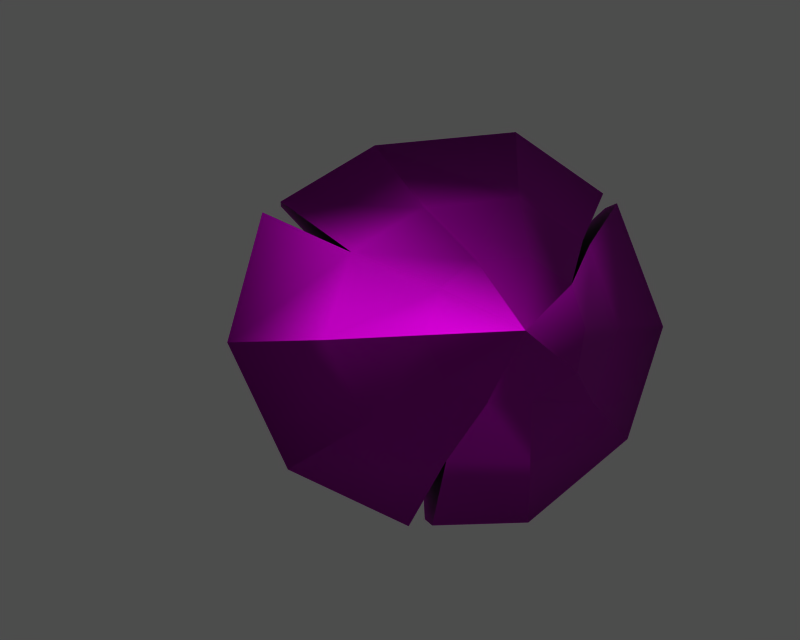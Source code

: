 # Source: id400859.blend  (saved by Blender 3.6.13; exported with 4.5.12 LTS)
import bpy
from mathutils import Matrix  # noqa: F401  (used for matrix-valued properties, if any)

bpy.ops.wm.read_factory_settings(use_empty=True)
scene = bpy.context.scene
scene.name = '1'

# ---- collections
col_collection_1 = bpy.data.collections.new('Collection 1'); scene.collection.children.link(col_collection_1)

# ---- images (referenced by path relative to the original .blend; pixels are not part of the script)
import os
ASSET_DIR = os.environ.get("B2B_ASSET_DIR", "")  # directory of the original .blend (textures are referenced by path, not embedded)
HERE = os.path.dirname(os.path.abspath(__file__))  # packed textures are extracted next to this script under _unpacked/

def load_image(name, relpath, width, height, colorspace="sRGB"):
    """Load a texture the original file referenced (path relative to the .blend, or extracted next to this script)."""
    p = next((c for c in (os.path.join(HERE, relpath), os.path.join(ASSET_DIR, relpath)) if relpath and os.path.exists(c)), "")
    if p:
        img = bpy.data.images.load(p, check_existing=True)
        img.name = name
    else:  # same state as the original file: an image datablock whose file is absent (Cycles renders it pink)
        img = bpy.data.images.new(name, width, height)
        img.source = "FILE"
        img.filepath = "//" + (relpath or name)
    img.colorspace_settings.name = colorspace
    return img
img_e_nb_0001_none02_diff = load_image('e_nb_0001_none02_diff', 'dropitem.dds', 1024, 1024, 'Non-Color')
img_e_nb_0001_none02_norm = load_image('e_nb_0001_none02_norm', 'dropitem_n.dds', 1024, 1024, 'Non-Color')
img_e_nb_0001_none02_spec = load_image('e_nb_0001_none02_spec', 'dropitem_sp.dds', 1024, 1024, 'Non-Color')

# ---- materials (node trees are filled in below, after node groups)
mat_e_nb_0001_none02_mat_001 = bpy.data.materials.new('e_nb_0001_none02_mat.001')

# ---- material node trees
mat_e_nb_0001_none02_mat_001.use_nodes = True; mat_e_nb_0001_none02_mat_001.node_tree.nodes.clear()
_N = mat_e_nb_0001_none02_mat_001.node_tree.nodes; _L = mat_e_nb_0001_none02_mat_001.node_tree.links
n0 = _N.new('ShaderNodeBsdfPrincipled'); n0.name = 'Principled BSDF'; n0.location = (0, 0)
n0.distribution = 'GGX'
n0.subsurface_method = 'RANDOM_WALK_SKIN'
n0.inputs[3].default_value = 1.45
n0.inputs[27].default_value = (0.0, 0.0, 0.0, 1.0)
n0.inputs[28].default_value = 1.0
n1 = _N.new('ShaderNodeOutputMaterial'); n1.name = 'Material Output'; n1.location = (0, 0)
n2 = _N.new('ShaderNodeTexImage'); n2.name = 'Image Texture'; n2.location = (0, 0)
n2.image = img_e_nb_0001_none02_diff
n3 = _N.new('ShaderNodeUVMap'); n3.name = 'UV Map'; n3.location = (0, 0)
n4 = _N.new('ShaderNodeTexImage'); n4.name = 'Image Texture.001'; n4.location = (0, 0)
n4.image = img_e_nb_0001_none02_norm
n5 = _N.new('ShaderNodeNormalMap'); n5.name = 'Normal Map'; n5.location = (0, 0)
n6 = _N.new('ShaderNodeUVMap'); n6.name = 'UV Map.001'; n6.location = (0, 0)
n7 = _N.new('ShaderNodeTexImage'); n7.name = 'Image Texture.002'; n7.location = (0, 0)
n7.image = img_e_nb_0001_none02_spec
n8 = _N.new('ShaderNodeUVMap'); n8.name = 'UV Map.002'; n8.location = (0, 0)
_L.new(n0.outputs[0], n1.inputs[0])
_L.new(n2.outputs[0], n0.inputs[0])
_L.new(n3.outputs[0], n2.inputs[0])
_L.new(n4.outputs[0], n5.inputs[1])
_L.new(n5.outputs[0], n0.inputs[5])
_L.new(n6.outputs[0], n4.inputs[0])
_L.new(n7.outputs[0], n0.inputs[13])
_L.new(n8.outputs[0], n7.inputs[0])
n1.is_active_output = True

# ---- meshes
me_e_nb_0001_none02 = bpy.data.meshes.new('e_nb_0001_none02')
me_e_nb_0001_none02.from_pydata([(-9.872, 7.572, 5.377), (-13.97, 11.27, 2.384), (-13.84, 9.938, 0.4602), (-9.81, 5.81, 2.653), (-8.289, 10.55, 6.262), (-13.05, 13.54, 2.897), (-5.989, 12.99, 4.789), (-11.6, 15.43, 1.697), (-4.319, 13.48, 1.822), (-10.48, 15.83, -0.5115), (-11.6, 15.43, 1.697), (-5.989, 12.99, 4.789), (-4.257, 11.72, -0.9023), (-10.34, 14.5, -2.436), (-5.84, 8.74, -1.787), (-11.27, 12.23, -2.948), (-8.14, 6.294, -0.3148), (-12.72, 10.34, -1.749), (6.977, 1.333, 12.97), (-3.151, 4.535, 7.981), (-3.288, 3.499, 6.071), (7.048, 0.7289, 12.1), (7.373, 2.371, 13.19), (-1.679, 6.195, 8.846), (8.004, 3.236, 12.63), (0.2651, 7.505, 8.159), (8.502, 3.42, 11.63), (1.543, 7.7, 6.322), (0.2651, 7.505, 8.159), (8.004, 3.236, 12.63), (8.573, 2.816, 10.76), (1.405, 6.664, 4.411), (8.177, 1.778, 10.55), (-0.06613, 5.004, 3.547), (7.545, 0.9132, 11.1), (-2.01, 3.693, 4.234), (-1.679, 6.195, 8.846), (0.2651, 7.505, 8.159), (-5.989, 12.99, 4.789), (-8.289, 10.55, 6.262), (4.956, -5.811, 19.97), (-1.419, -7.252, 21.47), (-1.732, -10.79, 13.28), (4.577, -8.107, 14.51), (-1.0, -5.987, 21.94), (6.604, -0.5421, 21.75), (1.249, 0.8087, 24.5), (10.68, 4.226, 22.15), (7.462, 8.319, 24.85), (1.249, 0.8087, 24.5), (6.604, -0.5421, 21.75), (16.59, 8.548, 12.74), (16.85, 14.9, 10.38), (12.95, 13.37, 19.53), (14.29, 7.592, 18.61), (17.2, 4.771, 8.619), (17.74, 9.34, 3.735), (15.15, 0.5181, 5.249), (14.16, 2.367, -1.395), (17.74, 9.34, 3.735), (17.2, 4.771, 8.619), (8.09, -8.124, 9.678), (3.442, -10.84, 5.493), (9.366, -5.379, 0.4997), (11.87, -4.588, 6.556), (4.577, -8.107, 14.51), (-1.732, -10.79, 13.28), (11.48, -4.966, 19.13), (10.97, -5.963, 16.15), (11.93, -2.136, 20.18), (14.41, 0.1704, 20.25), (11.93, -2.136, 20.18), (17.42, 2.391, 15.42), (16.44, 1.938, 18.39), (18.04, 0.7545, 13.12), (16.0, -1.179, 11.12), (18.04, 0.7545, 13.12), (14.48, -4.028, 11.63), (11.87, -4.588, 6.556), (15.15, 0.5181, 5.249), (12.46, -5.796, 13.49), (14.48, -4.028, 11.63), (10.97, -5.963, 16.15), (16.44, -3.054, 17.14), (16.44, -3.054, 17.14), (16.44, 1.938, 18.39), (16.44, -3.054, 17.14), (16.44, -3.054, 17.14), (16.44, -3.054, 17.14), (-2.271, -6.507, 20.67), (-2.596, -9.973, 12.62), (2.5, -10.03, 4.992), (-2.596, -9.973, 12.62), (8.311, -4.666, 0.1033), (16.52, 9.766, 3.276), (13.03, 2.971, -1.78), (15.64, 15.24, 9.779), (16.52, 9.766, 3.276), (11.84, 13.75, 18.76), (0.339, 1.414, 23.63), (6.446, 8.777, 23.99), (0.339, 1.414, 23.63), (-1.838, -5.191, 21.16), (0.9404, -5.047, 11.91), (-2.596, -9.973, 12.62), (-2.271, -6.507, 20.67), (0.9473, -2.749, 16.71), (3.822, -4.871, 7.269), (2.5, -10.03, 4.992), (-2.596, -9.973, 12.62), (7.456, -1.702, 3.938), (8.311, -4.666, 0.1033), (2.5, -10.03, 4.992), (3.822, -4.871, 7.269), (12.71, 7.506, 5.937), (16.52, 9.766, 3.276), (13.03, 2.971, -1.78), (10.85, 3.025, 3.43), (12.32, 10.03, 10.5), (15.64, 15.24, 9.779), (9.833, 9.627, 15.38), (11.84, 13.75, 18.76), (15.64, 15.24, 9.779), (12.32, 10.03, 10.5), (1.991, 2.191, 18.73), (0.339, 1.414, 23.63), (6.446, 8.777, 23.99), (6.199, 6.459, 18.71), (0.9473, -2.749, 16.71), (-1.838, -5.191, 21.16), (3.957, 4.001, 9.588), (3.957, 4.001, 9.588), (10.85, 3.025, 3.43), (3.957, 4.001, 9.588), (3.957, 4.001, 9.588), (6.199, 6.459, 18.71), (3.957, 4.001, 9.588), (10.28, -3.905, 0.1391), (14.16, 2.367, -1.395), (9.152, -3.304, -0.2325), (13.03, 2.971, -1.78), (9.152, -3.304, -0.2325), (13.95, 7.269, 18.95), (12.18, 12.66, 20.28), (11.13, 13.1, 19.45), (11.13, 13.1, 19.45), (6.446, 8.777, 23.99), (7.456, -1.702, 3.938), (11.87, -4.588, 6.556), (9.366, -5.379, 0.4997), (8.311, -4.666, 0.1033), (10.28, -3.905, 0.1391), (11.87, -4.588, 6.556), (7.456, -1.702, 3.938), (9.152, -3.304, -0.2325), (-2.271, -6.507, 20.67), (-1.419, -7.252, 21.47), (4.956, -5.811, 19.97), (0.9473, -2.749, 16.71), (4.956, -5.811, 19.97), (-1.0, -5.987, 21.94), (-1.838, -5.191, 21.16), (0.9473, -2.749, 16.71), (12.95, 13.37, 19.53), (11.84, 13.75, 18.76), (9.833, 9.627, 15.38), (14.29, 7.592, 18.61), (16.44, 1.938, 18.39), (11.13, 13.1, 19.45), (12.18, 12.66, 20.28), (13.95, 7.269, 18.95), (16.44, 1.938, 18.39), (9.833, 9.627, 15.38), (-10.34, 14.5, -2.436), (-11.27, 12.23, -2.948), (-12.72, 10.34, -1.749), (-11.6, 15.43, 1.697), (-10.48, 15.83, -0.5115), (-13.97, 11.27, 2.384), (-13.05, 13.54, 2.897), (-13.84, 9.938, 0.4602), (8.502, 3.42, 11.63), (8.004, 3.236, 12.63), (7.373, 2.371, 13.19), (8.177, 1.778, 10.55), (8.573, 2.816, 10.76), (7.048, 0.7289, 12.1), (7.545, 0.9132, 11.1), (6.977, 1.333, 12.97)], [], [(0, 1, 2), (3, 0, 2), (4, 5, 1), (1, 0, 4), (6, 7, 5), (5, 4, 6), (8, 9, 10), (10, 11, 8), (12, 13, 9), (9, 8, 12), (14, 15, 13), (13, 12, 14), (16, 17, 15), (15, 14, 16), (3, 2, 17), (17, 16, 3), (18, 19, 20), (20, 21, 18), (22, 23, 19), (19, 18, 22), (24, 25, 23), (23, 22, 24), (26, 27, 28), (28, 29, 26), (30, 31, 27), (27, 26, 30), (32, 33, 31), (31, 30, 32), (34, 35, 33), (33, 32, 34), (21, 20, 35), (35, 34, 21), (19, 0, 20), (0, 3, 20), (19, 23, 4), (4, 0, 19), (36, 37, 38), (38, 39, 36), (28, 27, 8), (8, 11, 28), (27, 31, 12), (12, 8, 27), (31, 33, 14), (14, 12, 31), (33, 35, 16), (16, 14, 33), (35, 20, 3), (3, 16, 35), (40, 41, 42), (42, 43, 40), (44, 40, 45), (45, 46, 44), (47, 48, 49), (49, 50, 47), (51, 52, 53), (53, 54, 51), (55, 56, 52), (52, 51, 55), (57, 58, 59), (59, 60, 57), (61, 62, 63), (63, 64, 61), (65, 66, 62), (62, 61, 65), (67, 40, 43), (43, 68, 67), (69, 45, 40), (40, 67, 69), (70, 47, 50), (50, 71, 70), (72, 51, 54), (54, 73, 72), (74, 55, 51), (51, 72, 74), (75, 57, 60), (60, 76, 75), (77, 78, 79), (79, 75, 77), (80, 61, 64), (64, 81, 80), (82, 65, 61), (61, 80, 82), (83, 67, 68), (83, 69, 67), (84, 70, 71), (84, 85, 70), (86, 72, 73), (86, 74, 72), (87, 75, 76), (87, 77, 75), (88, 80, 81), (88, 82, 80), (89, 90, 42), (42, 41, 89), (91, 62, 66), (66, 92, 91), (93, 63, 62), (62, 91, 93), (94, 59, 58), (58, 95, 94), (96, 52, 56), (56, 97, 96), (98, 53, 52), (52, 96, 98), (99, 49, 48), (48, 100, 99), (46, 101, 102), (102, 44, 46), (103, 104, 105), (105, 106, 103), (107, 108, 109), (109, 103, 107), (110, 111, 112), (112, 113, 110), (114, 115, 116), (116, 117, 114), (118, 119, 115), (115, 114, 118), (120, 121, 122), (122, 123, 120), (124, 125, 126), (126, 127, 124), (125, 124, 128), (128, 129, 125), (130, 103, 106), (130, 107, 103), (131, 110, 113), (131, 132, 110), (133, 114, 117), (133, 118, 114), (134, 120, 123), (134, 135, 120), (136, 124, 127), (136, 128, 124), (78, 137, 138), (138, 79, 78), (137, 139, 140), (140, 138, 137), (141, 110, 132), (132, 116, 141), (85, 142, 47), (47, 70, 85), (47, 142, 143), (143, 48, 47), (143, 144, 100), (100, 48, 143), (145, 120, 135), (135, 146, 145), (147, 148, 149), (149, 150, 147), (151, 152, 153), (153, 154, 151), (155, 156, 157), (157, 158, 155), (159, 160, 161), (161, 162, 159), (163, 164, 165), (166, 163, 165), (167, 166, 165), (168, 169, 170), (171, 172, 168), (171, 168, 170), (173, 174, 175), (176, 177, 173), (176, 173, 175), (178, 179, 176), (178, 176, 175), (178, 175, 180), (181, 182, 183), (184, 185, 181), (184, 181, 183), (186, 187, 184), (186, 184, 183), (186, 183, 188)])
me_e_nb_0001_none02.polygons.foreach_set('use_smooth', [True] * 174)
_uv = me_e_nb_0001_none02.uv_layers.new(name='UVTex')
_uv.uv.foreach_set('vector', [0.4617, 0.6876, 0.4617, 0.676, 0.4557, 0.676, 0.4557, 0.6876, 0.4617, 0.6876, 0.4557, 0.676, 0.4676, 0.6876, 0.4676, 0.676, 0.4617, 0.676, 0.4617, 0.676, 0.4617, 0.6876, 0.4676, 0.6876, 0.4736, 0.6876, 0.4736, 0.676, 0.4676, 0.676, 0.4676, 0.676, 0.4676, 0.6876, 0.4736, 0.6876, 0.432, 0.6876, 0.432, 0.676, 0.426, 0.676, 0.426, 0.676, 0.426, 0.6876, 0.432, 0.6876, 0.4379, 0.6876, 0.4379, 0.676, 0.432, 0.676, 0.432, 0.676, 0.432, 0.6876, 0.4379, 0.6876, 0.4439, 0.6876, 0.4439, 0.676, 0.4379, 0.676, 0.4379, 0.676, 0.4379, 0.6876, 0.4439, 0.6876, 0.4498, 0.6876, 0.4498, 0.676, 0.4439, 0.676, 0.4439, 0.676, 0.4439, 0.6876, 0.4498, 0.6876, 0.4557, 0.6876, 0.4557, 0.676, 0.4498, 0.676, 0.4498, 0.676, 0.4498, 0.6876, 0.4557, 0.6876, 0.4617, 0.7286, 0.4617, 0.7018, 0.4557, 0.7018, 0.4557, 0.7018, 0.4557, 0.7286, 0.4617, 0.7286, 0.4676, 0.7286, 0.4676, 0.7018, 0.4617, 0.7018, 0.4617, 0.7018, 0.4617, 0.7286, 0.4676, 0.7286, 0.4736, 0.7286, 0.4736, 0.7018, 0.4676, 0.7018, 0.4676, 0.7018, 0.4676, 0.7286, 0.4736, 0.7286, 0.432, 0.7286, 0.432, 0.7018, 0.426, 0.7018, 0.426, 0.7018, 0.426, 0.7286, 0.432, 0.7286, 0.4379, 0.7286, 0.4379, 0.7018, 0.432, 0.7018, 0.432, 0.7018, 0.432, 0.7286, 0.4379, 0.7286, 0.4439, 0.7286, 0.4439, 0.7018, 0.4379, 0.7018, 0.4379, 0.7018, 0.4379, 0.7286, 0.4439, 0.7286, 0.4498, 0.7286, 0.4498, 0.7018, 0.4439, 0.7018, 0.4439, 0.7018, 0.4439, 0.7286, 0.4498, 0.7286, 0.4557, 0.7286, 0.4557, 0.7018, 0.4498, 0.7018, 0.4498, 0.7018, 0.4498, 0.7286, 0.4557, 0.7286, 0.4617, 0.7018, 0.4617, 0.6876, 0.4557, 0.7018, 0.4617, 0.6876, 0.4557, 0.6876, 0.4557, 0.7018, 0.4617, 0.7018, 0.4676, 0.7018, 0.4676, 0.6876, 0.4676, 0.6876, 0.4617, 0.6876, 0.4617, 0.7018, 0.4676, 0.7018, 0.4735, 0.7018, 0.4735, 0.6876, 0.4735, 0.6876, 0.4676, 0.6876, 0.4676, 0.7018, 0.426, 0.7018, 0.432, 0.7018, 0.432, 0.6876, 0.432, 0.6876, 0.426, 0.6876, 0.426, 0.7018, 0.432, 0.7018, 0.4379, 0.7018, 0.4379, 0.6876, 0.4379, 0.6876, 0.432, 0.6876, 0.432, 0.7018, 0.4379, 0.7018, 0.4439, 0.7018, 0.4439, 0.6876, 0.4439, 0.6876, 0.4379, 0.6876, 0.4379, 0.7018, 0.4439, 0.7018, 0.4498, 0.7018, 0.4498, 0.6876, 0.4498, 0.6876, 0.4439, 0.6876, 0.4439, 0.7018, 0.4498, 0.7018, 0.4557, 0.7018, 0.4557, 0.6876, 0.4557, 0.6876, 0.4498, 0.6876, 0.4498, 0.7018, 0.4448, 0.7432, 0.4451, 0.7347, 0.4269, 0.7348, 0.4269, 0.7348, 0.4298, 0.7432, 0.4448, 0.7432, 0.4479, 0.7347, 0.4448, 0.7432, 0.4591, 0.7432, 0.4591, 0.7432, 0.4627, 0.7348, 0.4479, 0.7347, 0.4449, 0.7432, 0.4451, 0.7347, 0.4269, 0.7348, 0.4269, 0.7348, 0.4298, 0.7432, 0.4449, 0.7432, 0.4448, 0.7432, 0.4451, 0.7347, 0.4627, 0.7348, 0.4627, 0.7348, 0.4592, 0.7432, 0.4448, 0.7432, 0.4298, 0.7432, 0.4269, 0.7348, 0.4451, 0.7347, 0.4451, 0.7347, 0.4448, 0.7432, 0.4298, 0.7432, 0.4448, 0.7432, 0.4442, 0.7347, 0.4269, 0.7348, 0.4269, 0.7348, 0.4298, 0.7432, 0.4448, 0.7432, 0.4448, 0.7432, 0.4451, 0.7347, 0.4627, 0.7348, 0.4627, 0.7348, 0.4591, 0.7433, 0.4448, 0.7432, 0.4298, 0.7432, 0.4269, 0.7348, 0.4451, 0.7347, 0.4451, 0.7347, 0.4448, 0.7432, 0.4298, 0.7432, 0.4444, 0.7545, 0.4448, 0.7432, 0.4298, 0.7432, 0.4298, 0.7432, 0.4355, 0.7545, 0.4444, 0.7545, 0.453, 0.7545, 0.4591, 0.7432, 0.4448, 0.7432, 0.4448, 0.7432, 0.4444, 0.7545, 0.453, 0.7545, 0.4444, 0.7545, 0.4449, 0.7432, 0.4298, 0.7432, 0.4298, 0.7432, 0.4355, 0.7545, 0.4444, 0.7545, 0.4444, 0.7545, 0.4448, 0.7432, 0.4592, 0.7432, 0.4592, 0.7432, 0.453, 0.7545, 0.4444, 0.7545, 0.4355, 0.7545, 0.4298, 0.7432, 0.4448, 0.7432, 0.4448, 0.7432, 0.4444, 0.7545, 0.4355, 0.7545, 0.4443, 0.7545, 0.4448, 0.7432, 0.4298, 0.7432, 0.4298, 0.7432, 0.4355, 0.7545, 0.4443, 0.7545, 0.453, 0.7545, 0.4591, 0.7433, 0.4448, 0.7432, 0.4448, 0.7432, 0.4443, 0.7545, 0.453, 0.7545, 0.4444, 0.7545, 0.4448, 0.7432, 0.4591, 0.7433, 0.4591, 0.7433, 0.453, 0.7545, 0.4444, 0.7545, 0.4355, 0.7545, 0.4298, 0.7432, 0.4448, 0.7432, 0.4448, 0.7432, 0.4444, 0.7545, 0.4355, 0.7545, 0.4439, 0.7665, 0.4444, 0.7545, 0.4355, 0.7545, 0.4439, 0.7665, 0.453, 0.7545, 0.4444, 0.7545, 0.4439, 0.7666, 0.4444, 0.7545, 0.4355, 0.7545, 0.4439, 0.7666, 0.453, 0.7545, 0.4444, 0.7545, 0.4439, 0.7665, 0.4444, 0.7545, 0.453, 0.7545, 0.4439, 0.7665, 0.4355, 0.7545, 0.4444, 0.7545, 0.4439, 0.7665, 0.4443, 0.7545, 0.4355, 0.7545, 0.4439, 0.7665, 0.453, 0.7545, 0.4443, 0.7545, 0.4439, 0.7666, 0.4444, 0.7545, 0.453, 0.7545, 0.4439, 0.7666, 0.4355, 0.7545, 0.4444, 0.7545, 0.4452, 0.7329, 0.4264, 0.7329, 0.4269, 0.7348, 0.4269, 0.7348, 0.4451, 0.7347, 0.4452, 0.7329, 0.4452, 0.7329, 0.4451, 0.7347, 0.4269, 0.7348, 0.4269, 0.7348, 0.4264, 0.7329, 0.4452, 0.7329, 0.4631, 0.733, 0.4627, 0.7348, 0.4451, 0.7347, 0.4451, 0.7347, 0.4452, 0.7329, 0.4631, 0.733, 0.4264, 0.7329, 0.4269, 0.7348, 0.4442, 0.7347, 0.4442, 0.7347, 0.4439, 0.7329, 0.4264, 0.7329, 0.4452, 0.7329, 0.4451, 0.7347, 0.4269, 0.7348, 0.4269, 0.7348, 0.4264, 0.7329, 0.4452, 0.7329, 0.4631, 0.733, 0.4627, 0.7348, 0.4451, 0.7347, 0.4451, 0.7347, 0.4452, 0.7329, 0.4631, 0.733, 0.4264, 0.7329, 0.4269, 0.7348, 0.4451, 0.7347, 0.4451, 0.7347, 0.4452, 0.7329, 0.4264, 0.7329, 0.4627, 0.7348, 0.4631, 0.733, 0.4482, 0.7329, 0.4482, 0.7329, 0.4479, 0.7347, 0.4627, 0.7348, 0.4742, 0.707, 0.4745, 0.6937, 0.4912, 0.6938, 0.4912, 0.6938, 0.4846, 0.7071, 0.4742, 0.707, 0.4636, 0.7071, 0.457, 0.6938, 0.4745, 0.6937, 0.4745, 0.6937, 0.4742, 0.707, 0.4636, 0.7071, 0.4742, 0.707, 0.4745, 0.6937, 0.457, 0.6938, 0.457, 0.6938, 0.4636, 0.7071, 0.4742, 0.707, 0.4742, 0.707, 0.4745, 0.6937, 0.4912, 0.6938, 0.4912, 0.6938, 0.4846, 0.7071, 0.4742, 0.707, 0.4637, 0.7071, 0.457, 0.6938, 0.4745, 0.6937, 0.4745, 0.6937, 0.4742, 0.707, 0.4637, 0.7071, 0.4742, 0.707, 0.4744, 0.6937, 0.4569, 0.6938, 0.4569, 0.6938, 0.4636, 0.7071, 0.4742, 0.707, 0.4742, 0.707, 0.4745, 0.6937, 0.4912, 0.6938, 0.4912, 0.6938, 0.4846, 0.7071, 0.4742, 0.707, 0.4745, 0.6937, 0.4742, 0.707, 0.4636, 0.7071, 0.4636, 0.7071, 0.4599, 0.6938, 0.4745, 0.6937, 0.4738, 0.7289, 0.4742, 0.707, 0.4846, 0.7071, 0.4738, 0.7289, 0.4636, 0.7071, 0.4742, 0.707, 0.4737, 0.7289, 0.4742, 0.707, 0.4636, 0.7071, 0.4737, 0.7289, 0.4846, 0.7071, 0.4742, 0.707, 0.4738, 0.7289, 0.4742, 0.707, 0.4846, 0.7071, 0.4738, 0.7289, 0.4637, 0.7071, 0.4742, 0.707, 0.4738, 0.7289, 0.4742, 0.707, 0.4636, 0.7071, 0.4738, 0.7289, 0.4846, 0.7071, 0.4742, 0.707, 0.4738, 0.7289, 0.4742, 0.707, 0.4846, 0.7071, 0.4738, 0.7289, 0.4636, 0.7071, 0.4742, 0.707, 0.4591, 0.7433, 0.4595, 0.7348, 0.4463, 0.7347, 0.4463, 0.7347, 0.4448, 0.7432, 0.4591, 0.7433, 0.4595, 0.7348, 0.4602, 0.7329, 0.447, 0.7329, 0.447, 0.7329, 0.4463, 0.7347, 0.4595, 0.7348, 0.4775, 0.6937, 0.4742, 0.707, 0.4846, 0.7071, 0.4846, 0.7071, 0.4912, 0.6938, 0.4775, 0.6937, 0.453, 0.7545, 0.4578, 0.7432, 0.4449, 0.7432, 0.4449, 0.7432, 0.4444, 0.7545, 0.453, 0.7545, 0.4449, 0.7432, 0.4578, 0.7432, 0.4602, 0.7348, 0.4602, 0.7348, 0.4451, 0.7347, 0.4449, 0.7432, 0.4602, 0.7348, 0.4607, 0.7329, 0.4452, 0.7329, 0.4452, 0.7329, 0.4451, 0.7347, 0.4602, 0.7348, 0.4767, 0.6937, 0.4742, 0.707, 0.4846, 0.7071, 0.4846, 0.7071, 0.4912, 0.6938, 0.4767, 0.6937, 0.4576, 0.7394, 0.4421, 0.7408, 0.4518, 0.7655, 0.4518, 0.7655, 0.4553, 0.7642, 0.4576, 0.7394, 0.4525, 0.7658, 0.4418, 0.7405, 0.4579, 0.7396, 0.4579, 0.7396, 0.4561, 0.7644, 0.4525, 0.7658, 0.4429, 0.7271, 0.4399, 0.7282, 0.4317, 0.7062, 0.4317, 0.7062, 0.4448, 0.7028, 0.4429, 0.7271, 0.4312, 0.7075, 0.4404, 0.7294, 0.4437, 0.7281, 0.4437, 0.7281, 0.4453, 0.7039, 0.4312, 0.7075, 0.4406, 0.7292, 0.4423, 0.7286, 0.4431, 0.7149, 0.4357, 0.7167, 0.4406, 0.7292, 0.4431, 0.7149, 0.4298, 0.7056, 0.4357, 0.7167, 0.4431, 0.7149, 0.4422, 0.7284, 0.4404, 0.7291, 0.4355, 0.7165, 0.4295, 0.7054, 0.4431, 0.7148, 0.4422, 0.7284, 0.4295, 0.7054, 0.4422, 0.7284, 0.4355, 0.7165, 0.4379, 0.676, 0.4439, 0.676, 0.4498, 0.676, 0.426, 0.676, 0.432, 0.676, 0.4379, 0.676, 0.426, 0.676, 0.4379, 0.676, 0.4498, 0.676, 0.4617, 0.676, 0.4676, 0.676, 0.426, 0.676, 0.4617, 0.676, 0.426, 0.676, 0.4498, 0.676, 0.4617, 0.676, 0.4498, 0.676, 0.4557, 0.676, 0.432, 0.7286, 0.4736, 0.7286, 0.4676, 0.7286, 0.4439, 0.7286, 0.4379, 0.7286, 0.432, 0.7286, 0.4439, 0.7286, 0.432, 0.7286, 0.4676, 0.7286, 0.4557, 0.7286, 0.4498, 0.7286, 0.4439, 0.7286, 0.4557, 0.7286, 0.4439, 0.7286, 0.4676, 0.7286, 0.4557, 0.7286, 0.4676, 0.7286, 0.4617, 0.7286])
me_e_nb_0001_none02.materials.append(mat_e_nb_0001_none02_mat_001)
me_e_nb_0001_none02.use_remesh_preserve_volume = False
me_e_nb_0001_none02.use_remesh_preserve_attributes = False
me_e_nb_0001_none02.use_mirror_vertex_groups = False
me_e_nb_0001_none02.update()
arm_armature = bpy.data.armatures.new('armature')  # bones are not reproduced

# ---- objects
ob_id400859_obj = bpy.data.objects.new('id400859_obj', arm_armature)
ob_e_nb_0001_none02 = bpy.data.objects.new('e_nb_0001_none02', me_e_nb_0001_none02)

# ---- transforms, parenting, visibility, modifiers, constraints
ob_id400859_obj.location = (0.0, 0.0, 0.0)
ob_id400859_obj.lock_rotations_4d = False
ob_id400859_obj.empty_display_type = 'ARROWS'
ob_id400859_obj.show_in_front = True
ob_id400859_obj.lineart.crease_threshold = 0.0
ob_e_nb_0001_none02.parent = ob_id400859_obj
ob_e_nb_0001_none02.location = (0.0, 0.0, 0.0)
ob_e_nb_0001_none02.lock_rotations_4d = False
ob_e_nb_0001_none02.empty_display_type = 'ARROWS'
ob_e_nb_0001_none02.lineart.crease_threshold = 0.0
_vg = ob_e_nb_0001_none02.vertex_groups.new(name='root')
_vg.add([0, 1, 2, 3, 4, 5, 6, 7, 8, 9, 10, 11, 12, 13, 14, 15, 16, 17, 18, 19, 20, 21, 22, 23, 24, 25, 26, 27, 28, 29, 30, 31, 32, 33, 34, 35, 36, 37, 38, 39, 40, 41, 42, 43, 44, 45, 46, 47, 48, 49, 50, 51, 52, 53, 54, 55, 56, 57, 58, 59, 60, 61, 62, 63, 64, 65, 66, 67, 68, 69, 70, 71, 72, 73, 74, 75, 76, 77, 78, 79, 80, 81, 82, 83, 84, 85, 86, 87, 88, 89, 90, 91, 92, 93, 94, 95, 96, 97, 98, 99, 100, 101, 102, 103, 104, 105, 106, 107, 108, 109, 110, 111, 112, 113, 114, 115, 116, 117, 118, 119, 120, 121, 122, 123, 124, 125, 126, 127, 128, 129, 130, 131, 132, 133, 134, 135, 136, 137, 138, 139, 140, 141, 142, 143, 144, 145, 146, 147, 148, 149, 150, 151, 152, 153, 154, 155, 156, 157, 158, 159, 160, 161, 162, 163, 164, 165, 166, 167, 168, 169, 170, 171, 172, 173, 174, 175, 176, 177, 178, 179, 180, 181, 182, 183, 184, 185, 186, 187, 188], 1.0, 'REPLACE')
_m = ob_e_nb_0001_none02.modifiers.new('Armature', 'ARMATURE')
_m.object = ob_id400859_obj
_m.use_bone_envelopes = True

# ---- collection membership
col_collection_1.objects.link(ob_id400859_obj)
col_collection_1.objects.link(ob_e_nb_0001_none02)

# ---- scene / render settings (as saved in the file)
scene.frame_start = 1; scene.frame_end = 250; scene.frame_set(1)
scene.render.engine = 'BLENDER_EEVEE_NEXT'
scene.render.image_settings.file_format = 'TARGA'
scene.render.image_settings.color_mode = 'RGB'
scene.render.image_settings.compression = 90
scene.render.resolution_x = 320
scene.render.resolution_y = 256
scene.render.fps = 25
scene.render.dither_intensity = 0.0
scene.render.use_compositing = False
scene.render.use_sequencer = False
scene.render.use_file_extension = False
scene.render.bake_margin = 2
scene.render.bake_bias = 0.0
scene.render.use_stamp_time = False
scene.render.use_stamp_date = False
scene.render.use_stamp_frame = False
scene.render.use_stamp_camera = False
scene.render.use_stamp_scene = False
scene.render.use_stamp_filename = False
scene.render.use_stamp_render_time = False
scene.render.stamp_font_size = 0
scene.render.stamp_foreground = (0.0, 0.0, 0.0, 0.0)
scene.render.stamp_background = (0.0, 0.0, 0.0, 0.0)
scene.cycles.use_denoising = False
scene.cycles.samples = 10
scene.cycles.sampling_pattern = 'TABULATED_SOBOL'
scene.cycles.light_sampling_threshold = 0.0
scene.cycles.use_adaptive_sampling = False
scene.cycles.use_light_tree = False
scene.cycles.blur_glossy = 0.0
scene.cycles.volume_bounces = 1
scene.cycles.pixel_filter_type = 'GAUSSIAN'
scene.cycles.sample_clamp_indirect = 0.0
scene.view_settings.view_transform = 'Raw'
bpy.context.view_layer.update()

# ---- added for rendering (the .blend has no active camera and no usable light): camera, sun + grey world if the file has none
cam_auto = bpy.data.cameras.new('AutoCamera')
cam_auto.lens = 50.0
cam_auto.sensor_width = 36.0
cam_auto.clip_end = 1000.0
ob_auto_camera = bpy.data.objects.new('AutoCamera', cam_auto)
scene.collection.objects.link(ob_auto_camera)
ob_auto_camera.location = (48.3752, -53.1159, 48.0228)
ob_auto_camera.rotation_euler = (1.09748, -7.21219e-08, 0.694738)
scene.camera = ob_auto_camera
light_auto_sun = bpy.data.lights.new('AutoSun', 'SUN')
light_auto_sun.energy = 3.0
light_auto_sun.angle = 0.0523599
ob_auto_sun = bpy.data.objects.new('AutoSun', light_auto_sun)
scene.collection.objects.link(ob_auto_sun)
ob_auto_sun.rotation_euler = (0.872665, 0.174533, 0.523599)
if scene.world is None:
    world_auto = bpy.data.worlds.new('AutoWorld')
    world_auto.color = (0.3, 0.3, 0.3)
    scene.world = world_auto
bpy.context.view_layer.update()
